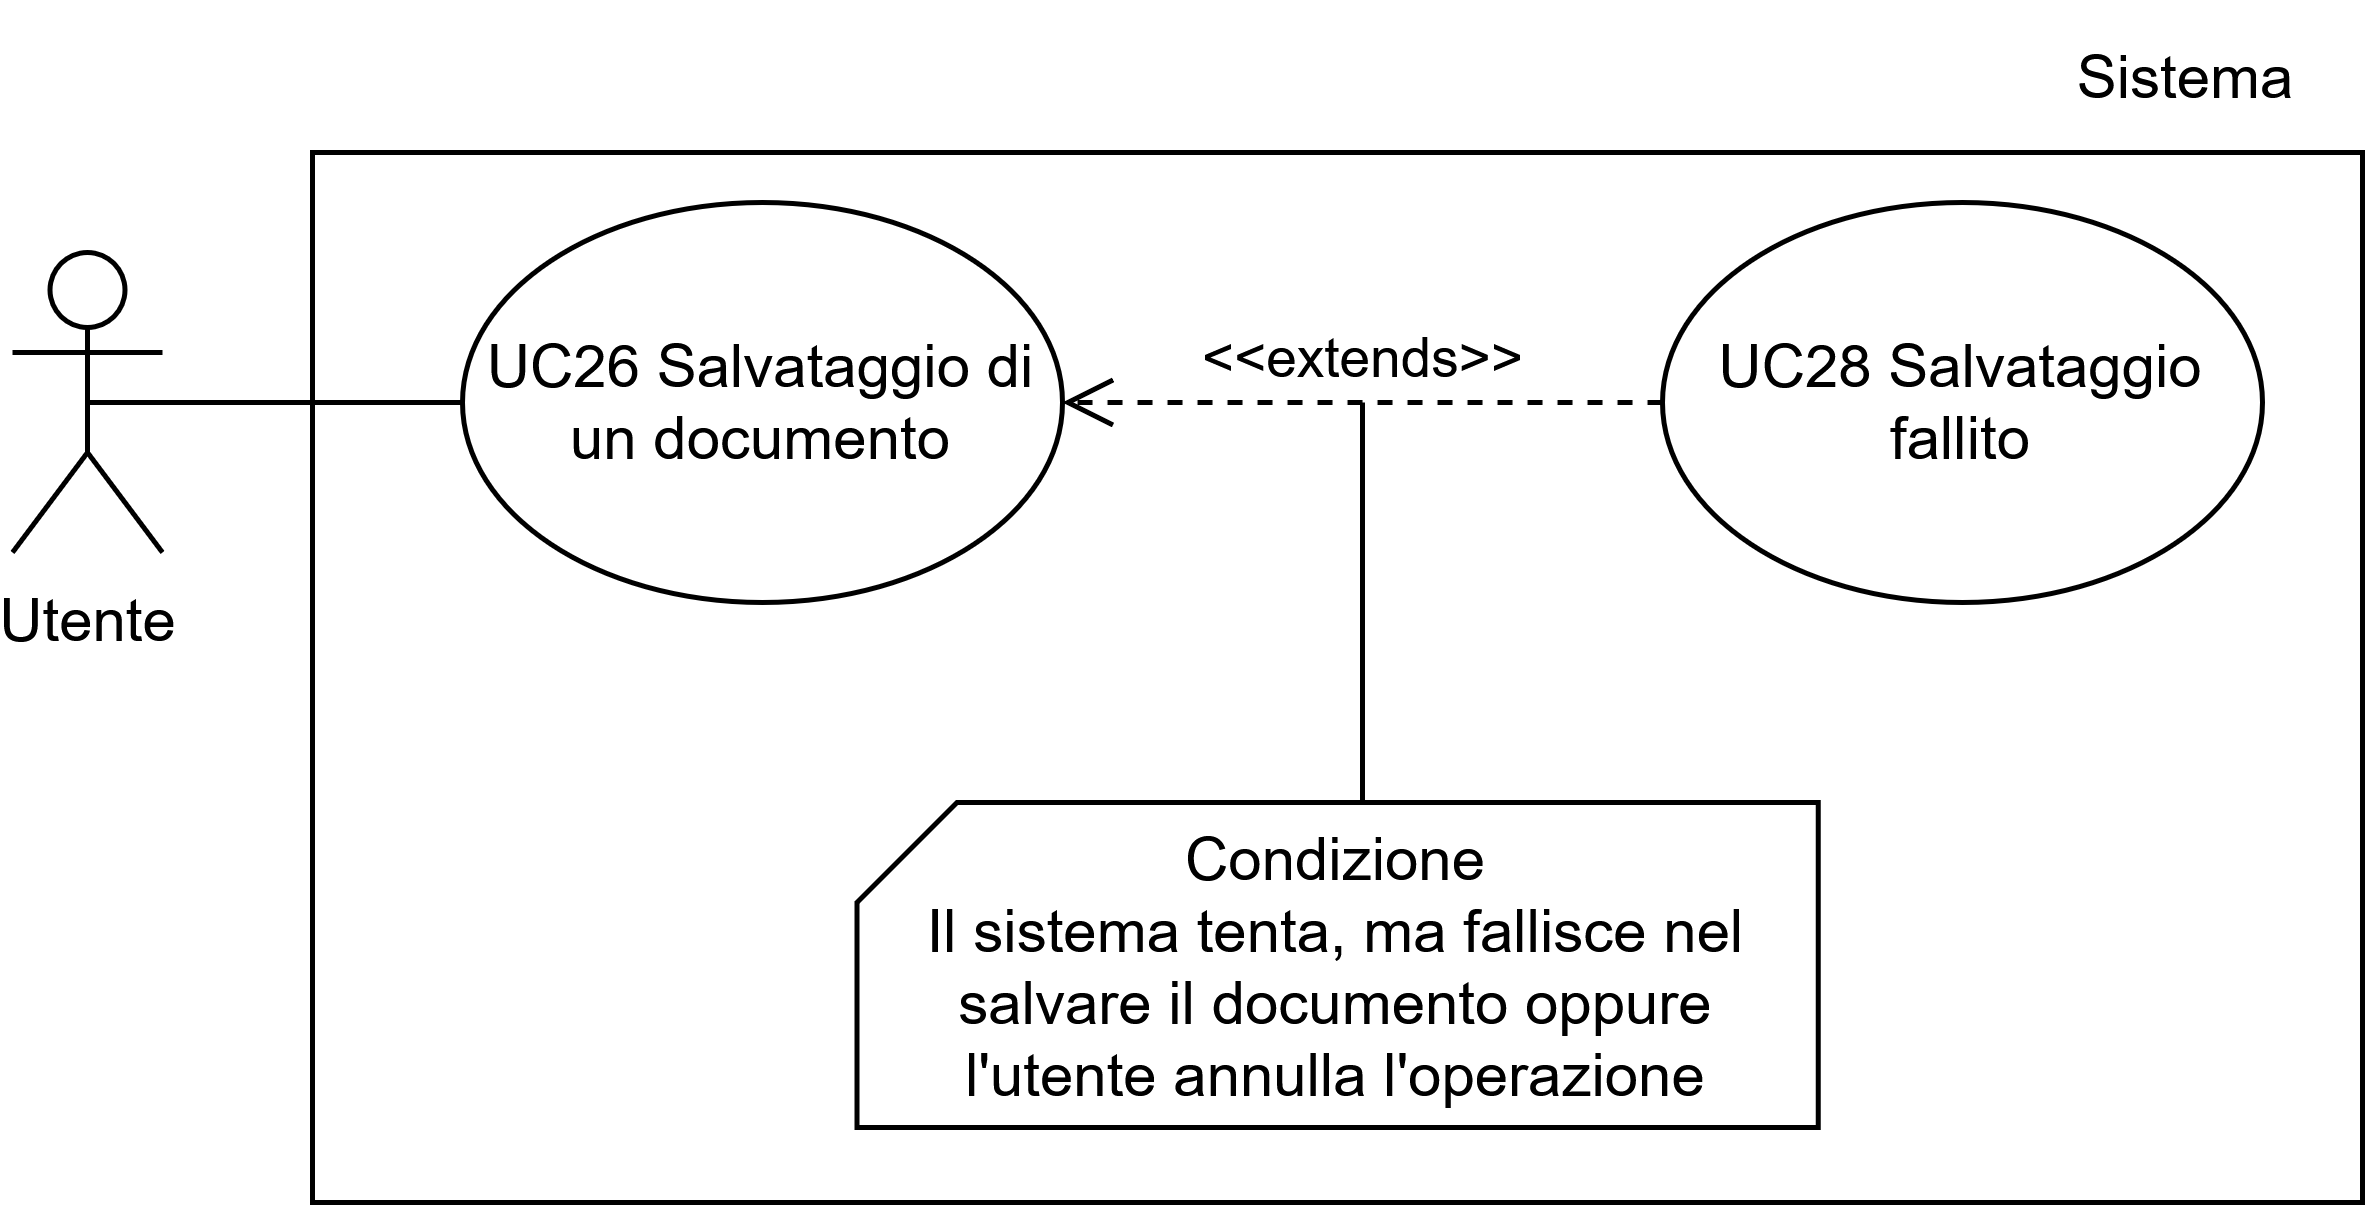

The diagram above was exported from draw.io. Its source (the exported page's mxGraphModel, read from the mxfile embedded in the PNG):
<mxGraphModel dx="2211" dy="535" grid="1" gridSize="10" guides="1" tooltips="1" connect="1" arrows="1" fold="1" page="1" pageScale="1" pageWidth="1169" pageHeight="827" math="0" shadow="0">
  <root>
    <mxCell id="0" />
    <mxCell id="1" parent="0" />
    <mxCell id="2" parent="1" style="rounded=0;whiteSpace=wrap;html=1;" value="" vertex="1">
      <mxGeometry height="210" width="410" x="100" y="360" as="geometry" />
    </mxCell>
    <mxCell id="3" parent="1" style="shape=umlActor;verticalLabelPosition=bottom;verticalAlign=top;html=1;outlineConnect=0;" value="Utente" vertex="1">
      <mxGeometry height="60" width="30" x="40" y="380" as="geometry" />
    </mxCell>
    <mxCell id="4" parent="1" style="ellipse;whiteSpace=wrap;html=1;" value="UC26 Salvataggio di un documento" vertex="1">
      <mxGeometry height="80" width="120" x="130" y="370" as="geometry" />
    </mxCell>
    <mxCell id="5" parent="1" style="text;html=1;whiteSpace=wrap;strokeColor=none;fillColor=none;align=center;verticalAlign=middle;rounded=0;autosize=1;resizable=0;" value="&lt;div&gt;Sistema&lt;/div&gt;" vertex="1">
      <mxGeometry height="30" width="70" x="440" y="330" as="geometry" />
    </mxCell>
    <mxCell id="6" edge="1" parent="1" source="4" style="endArrow=none;html=1;rounded=0;exitX=0;exitY=0.5;exitDx=0;exitDy=0;entryX=0.5;entryY=0.5;entryDx=0;entryDy=0;entryPerimeter=0;" target="3" value="">
      <mxGeometry height="50" relative="1" width="50" as="geometry">
        <mxPoint x="300" y="470" as="sourcePoint" />
        <mxPoint x="350" y="420" as="targetPoint" />
      </mxGeometry>
    </mxCell>
    <mxCell id="7" parent="1" style="ellipse;whiteSpace=wrap;html=1;" value="UC28 Salvataggio fallito" vertex="1">
      <mxGeometry height="80" width="120" x="370" y="370" as="geometry" />
    </mxCell>
    <mxCell id="8" edge="1" parent="1" source="7" style="html=1;verticalAlign=bottom;endArrow=open;dashed=1;endSize=8;curved=0;rounded=0;endFill=0;exitX=0;exitY=0.5;exitDx=0;exitDy=0;entryX=1;entryY=0.5;entryDx=0;entryDy=0;" target="4" value="&amp;lt;&amp;lt;extends&amp;gt;&amp;gt;">
      <mxGeometry relative="1" as="geometry">
        <mxPoint as="offset" />
        <mxPoint x="352" y="420" as="sourcePoint" />
        <mxPoint x="250" y="420" as="targetPoint" />
      </mxGeometry>
    </mxCell>
    <mxCell id="9" parent="1" style="shape=card;whiteSpace=wrap;html=1;size=20;" value="Condizione&lt;div&gt;Il sistema tenta, ma fallisce nel salvare il documento oppure l'utente annulla l'operazione&lt;/div&gt;" vertex="1">
      <mxGeometry height="65" width="192.25" x="208.88" y="490" as="geometry" />
    </mxCell>
    <mxCell id="10" edge="1" parent="1" style="endArrow=none;html=1;rounded=0;" value="">
      <mxGeometry height="50" relative="1" width="50" as="geometry">
        <mxPoint x="310" y="490" as="sourcePoint" />
        <mxPoint x="310.00355555555575" y="410" as="targetPoint" />
      </mxGeometry>
    </mxCell>
  </root>
</mxGraphModel>